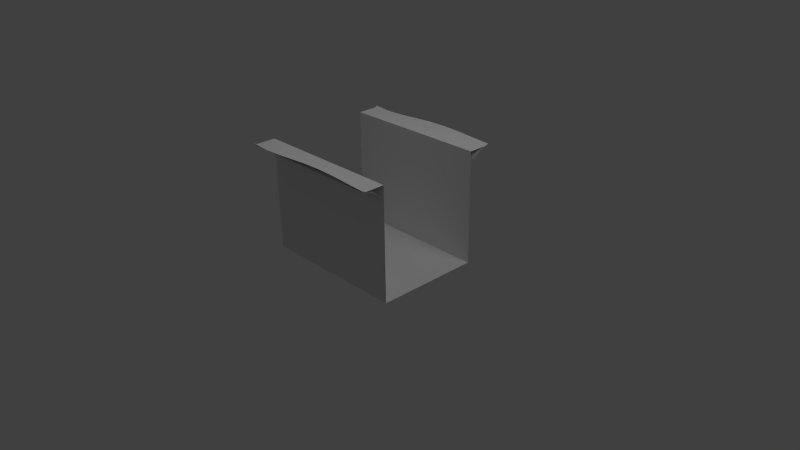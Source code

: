 # Source: part5.blend  (saved by Blender 2.62.0; exported with 4.5.12 LTS)
import bpy
from mathutils import Matrix  # noqa: F401  (used for matrix-valued properties, if any)

bpy.ops.wm.read_factory_settings(use_empty=True)
scene = bpy.context.scene
scene.name = 'Scene'

# ---- collections
col_collection_1 = bpy.data.collections.new('Collection 1'); scene.collection.children.link(col_collection_1)
col_collection_6 = bpy.data.collections.new('Collection 6'); scene.collection.children.link(col_collection_6)

# ---- materials (node trees are filled in below, after node groups)
mat_material = bpy.data.materials.new('Material')
mat_material.alpha_threshold = 0.0
mat_material.use_transparent_shadow = False
mat_material.roughness = 0.5
mat_material.line_color = (0.0, 0.0, 0.0, 1.0)
mat_material_001 = bpy.data.materials.new('Material.001')
mat_material_001.alpha_threshold = 0.0
mat_material_001.use_transparent_shadow = False
mat_material_001.specular_color = (0.5, 0.5, 0.5)
mat_material_001.roughness = 0.5
mat_material_001.line_color = (0.0, 0.0, 0.0, 1.0)

# ---- material node trees

# ---- world
world_world = bpy.data.worlds.new('World'); scene.world = world_world
world_world.color = (0.05088, 0.05088, 0.05088)
world_world.use_sun_shadow = False
world_world.sun_shadow_jitter_overblur = 0.0
world_world.cycles.sampling_method = 'MANUAL'
world_world.cycles.sample_map_resolution = 256

# ---- cameras
cam_camera_001 = bpy.data.cameras.new('Camera.001')
cam_camera_001.clip_end = 100.0
cam_camera_001.lens = 35.0
cam_camera_001.sensor_width = 32.0
cam_camera_001.sensor_height = 18.0
cam_camera_001.dof.focus_distance = 0.0
cam_camera_001.dof.aperture_fstop = 128.0
cam_camera = bpy.data.cameras.new('Camera')
cam_camera.clip_end = 100.0
cam_camera.lens = 35.0
cam_camera.sensor_width = 32.0
cam_camera.sensor_height = 18.0
cam_camera.ortho_scale = 7.314
cam_camera.dof.focus_distance = 0.0
cam_camera.dof.aperture_fstop = 128.0

# ---- lights
light_lamp_001 = bpy.data.lights.new('Lamp.001', 'POINT')
light_lamp_001.transmission_factor = 0.0
light_lamp_001.cutoff_distance = 30.0
light_lamp_001.energy = 100.0
light_lamp_001.shadow_buffer_clip_start = 1.001
light_lamp_001.shadow_soft_size = 1.0
light_lamp_001.shadow_maximum_resolution = 0.006
light_lamp_001.use_absolute_resolution = True
light_lamp_001.cycles.use_multiple_importance_sampling = False
light_lamp = bpy.data.lights.new('Lamp', 'POINT')
light_lamp.transmission_factor = 0.0
light_lamp.cutoff_distance = 30.0
light_lamp.energy = 100.0
light_lamp.shadow_buffer_clip_start = 1.001
light_lamp.shadow_soft_size = 1.0
light_lamp.shadow_maximum_resolution = 0.006
light_lamp.use_absolute_resolution = True
light_lamp.cycles.use_multiple_importance_sampling = False

# ---- meshes
me_cube_009 = bpy.data.meshes.new('Cube.009')
me_cube_009.from_pydata([(1.0, -1.0, 1.517), (1.0, 1.0, 1.517), (1.0, 0.75, 1.385), (1.0, -0.75, 1.376), (1.0, -1.0, 1.517), (0.0, -1.0, 1.546), (0.5, -1.0, 1.545), (-0.5, -1.0, 1.512), (0.75, -1.0, 1.53), (0.25, -1.0, 1.552), (-0.75, -1.0, 1.502), (-0.25, -1.0, 1.529), (1.0, 0.85, 1.461), (1.0, -0.85, 1.457), (2.086e-07, 0.85, 1.488), (0.0, -0.85, 1.5), (-0.5, 0.85, 1.465), (0.5, 0.85, 1.439), (-0.5, -0.85, 1.495), (0.5, -0.85, 1.525), (-0.75, 0.85, 1.45), (-0.25, 0.85, 1.475), (0.25, 0.85, 1.479), (0.7622, 0.85, 1.479), (-0.75, -0.85, 1.489), (-0.25, -0.85, 1.526), (0.25, -0.85, 1.515), (0.7629, -0.85, 1.497), (-1.0, -0.85, 1.457), (-1.0, 0.85, 1.461), (-1.0, -1.0, 1.517), (-1.0, 1.0, 1.517), (-0.25, 1.0, 1.529), (-0.75, 1.0, 1.502), (0.25, 1.0, 1.552), (0.75, 1.0, 1.53), (-0.5, 1.0, 1.512), (0.5, 1.0, 1.545), (0.0, 1.0, 1.546), (1.0, 1.0, 1.517), (-1.0, 0.75, 1.385), (-1.0, -0.75, 1.376), (0.743, -0.7492, 1.37), (0.25, -0.7333, 1.39), (-0.25, -0.7191, 1.391), (-0.75, -0.7626, 1.38), (0.7277, 0.7284, 1.355), (0.25, 0.7201, 1.373), (-0.25, 0.7585, 1.395), (-0.75, 0.7159, 1.381), (0.5, -0.7163, 1.384), (-0.5, -0.7585, 1.388), (0.5, 0.7372, 1.383), (-0.5, 0.7159, 1.384), (0.0, -0.7285, 1.386), (2.086e-07, 0.7329, 1.383), (1.0, 0.7, 0.0), (-1.0, 0.7, 0.0), (-1.0, 0.7, 1.5), (1.0, 0.7, 1.5), (1.0, -0.7, 1.5), (1.0, -0.7, 0.0), (-1.0, -0.7, 0.0), (-1.0, -0.7, 1.5), (-1.0, -1.0, 1.5), (1.0, -1.0, 1.5), (1.0, 1.0, 1.5), (-1.0, 1.0, 1.5)], [(1, 12), (0, 13)], [(18, 24, 10, 7), (25, 18, 7, 11), (15, 25, 11, 5), (26, 15, 5, 9), (19, 26, 9, 6), (27, 19, 6, 8), (8, 4, 13, 27), (10, 24, 28, 30), (12, 39, 35, 23), (17, 23, 35, 37), (17, 37, 34, 22), (14, 22, 34, 38), (14, 38, 32, 21), (16, 21, 32, 36), (16, 36, 33, 20), (20, 33, 31, 29), (28, 24, 45, 41), (20, 29, 40, 49), (19, 27, 42, 50), (26, 19, 50, 43), (18, 25, 44, 51), (24, 18, 51, 45), (23, 17, 52, 46), (17, 22, 47, 52), (21, 16, 53, 48), (16, 20, 49, 53), (15, 26, 43, 54), (25, 15, 54, 44), (22, 14, 55, 47), (14, 21, 48, 55), (57, 56, 59, 58), (60, 61, 62, 63), (56, 57, 62, 61), (58, 59, 66, 67), (60, 63, 64, 65), (2, 12, 23, 46), (3, 42, 27, 13)])
me_cube_009.polygons.foreach_set('use_smooth', [1, 1, 1, 1, 1, 1, 1, 1, 1, 1, 1, 1, 1, 1, 1, 1, 1, 1, 1, 1, 1, 1, 1, 1, 1, 1, 1, 1, 1, 1, 0, 0, 0, 0, 0, 1, 1])
_uv = me_cube_009.uv_layers.new(name='UVTex')
_uv.uv.foreach_set('vector', [0.4176, 0.07854, 0.3764, 0.07854, 0.3764, 0.004459, 0.4176, 0.004459, 0.4587, 0.07854, 0.4176, 0.07854, 0.4176, 0.004459, 0.4587, 0.004459, 0.4999, 0.07854, 0.4587, 0.07854, 0.4587, 0.004459, 0.4999, 0.004459, 0.541, 0.07854, 0.4999, 0.07854, 0.4999, 0.004459, 0.541, 0.004459, 0.5822, 0.07854, 0.541, 0.07854, 0.541, 0.004459, 0.5822, 0.004459, 0.6398, 0.07854, 0.5822, 0.07854, 0.5822, 0.004459, 0.6234, 0.004459, 0.6234, 0.004459, 0.6645, 0.004459, 0.6645, 0.1279, 0.6398, 0.07854, 0.3764, 0.004459, 0.3764, 0.07854, 0.3353, 0.07854, 0.3353, 0.004459, 0.6645, 0.8687, 0.6645, 0.9922, 0.6234, 0.9922, 0.6398, 0.9181, 0.5822, 0.9181, 0.6398, 0.9181, 0.6234, 0.9922, 0.5822, 0.9922, 0.5822, 0.9181, 0.5822, 0.9922, 0.541, 0.9922, 0.541, 0.9181, 0.4999, 0.9181, 0.541, 0.9181, 0.541, 0.9922, 0.4999, 0.9922, 0.4999, 0.9181, 0.4999, 0.9922, 0.4587, 0.9922, 0.4587, 0.9181, 0.4176, 0.9181, 0.4587, 0.9181, 0.4587, 0.9922, 0.4176, 0.9922, 0.4176, 0.9181, 0.4176, 0.9922, 0.3764, 0.9922, 0.3764, 0.9181, 0.3764, 0.9181, 0.3764, 0.9922, 0.3353, 0.9922, 0.3353, 0.9181, 0.3353, 0.07854, 0.3764, 0.07854, 0.3764, 0.1217, 0.3353, 0.1279, 0.3764, 0.9181, 0.3353, 0.9181, 0.3353, 0.8687, 0.3764, 0.8519, 0.5822, 0.07854, 0.6398, 0.07854, 0.6188, 0.1473, 0.5822, 0.1446, 0.541, 0.07854, 0.5822, 0.07854, 0.5822, 0.1446, 0.541, 0.1362, 0.4176, 0.07854, 0.4587, 0.07854, 0.4587, 0.1432, 0.4176, 0.1237, 0.3764, 0.07854, 0.4176, 0.07854, 0.4176, 0.1237, 0.3764, 0.1217, 0.6398, 0.9181, 0.5822, 0.9181, 0.5822, 0.8624, 0.6197, 0.8581, 0.5822, 0.9181, 0.541, 0.9181, 0.541, 0.854, 0.5822, 0.8624, 0.4587, 0.9181, 0.4176, 0.9181, 0.4176, 0.8519, 0.4587, 0.8729, 0.4176, 0.9181, 0.3764, 0.9181, 0.3764, 0.8519, 0.4176, 0.8519, 0.4999, 0.07854, 0.541, 0.07854, 0.541, 0.1362, 0.4999, 0.1386, 0.4587, 0.07854, 0.4999, 0.07854, 0.4999, 0.1386, 0.4587, 0.1432, 0.541, 0.9181, 0.4999, 0.9181, 0.4999, 0.8603, 0.541, 0.854, 0.4999, 0.9181, 0.4587, 0.9181, 0.4587, 0.8729, 0.4999, 0.8603, 0.68, 0.1455, 0.996, 0.1455, 0.996, 0.8565, 0.68, 0.8565, 0.996, 0.8565, 0.996, 0.1455, 0.68, 0.1455, 0.68, 0.8565, 0.3222, 0.8235, 0.009999, 0.8235, 0.009999, 0.168, 0.3222, 0.168, 0.009999, 0.8235, 0.3222, 0.8235, 0.3222, 0.964, 0.009999, 0.964, 0.3222, 0.168, 0.009999, 0.168, 0.009999, 0.02749, 0.3222, 0.02749, 0.0, 0.0, 1.0, 0.0, 1.0, 1.0, 0.0, 1.0, 0.0, 0.0, 0.0, 1.0, 1.0, 1.0, 1.0, 0.0])
me_cube_009.materials.append(mat_material)
me_cube_009.materials.append(mat_material_001)
me_cube_009.use_remesh_preserve_volume = False
me_cube_009.use_remesh_preserve_attributes = False
me_cube_009.use_mirror_vertex_groups = False
me_cube_009.update()

# ---- objects
ob_camera_001 = bpy.data.objects.new('Camera.001', cam_camera_001)
ob_lamp_001 = bpy.data.objects.new('Lamp.001', light_lamp_001)
ob_cube_000 = bpy.data.objects.new('Cube.000', me_cube_009)
ob_lamp = bpy.data.objects.new('Lamp', light_lamp)
ob_camera = bpy.data.objects.new('Camera', cam_camera)

# ---- transforms, parenting, visibility, modifiers, constraints
ob_camera_001.location = (7.481, -6.508, 5.344)
ob_camera_001.rotation_euler = (1.109, 0.01082, 0.8149)
ob_camera_001.scale = (1.0, 1.0, 1.0)
ob_camera_001.lineart.crease_threshold = 0.0
ob_lamp_001.location = (0.05569, 0.0001659, 5.904)
ob_lamp_001.rotation_euler = (0.6503, 0.05522, 1.866)
ob_lamp_001.scale = (1.0, 1.0, 1.0)
ob_lamp_001.lineart.crease_threshold = 0.0
ob_cube_000.location = (0.0, 0.0, 0.0)
ob_cube_000.lineart.crease_threshold = 0.0
ob_lamp.location = (4.076, 1.005, 5.904)
ob_lamp.rotation_euler = (0.6503, 0.05522, 1.866)
ob_lamp.lock_rotations_4d = False
ob_lamp.empty_display_type = 'ARROWS'
ob_lamp.color = (0.0, 0.0, 0.0, 0.0)
ob_lamp.lineart.crease_threshold = 0.0
ob_camera.location = (7.481, -6.508, 5.344)
ob_camera.rotation_euler = (1.109, 0.01082, 0.8149)
ob_camera.lock_rotations_4d = False
ob_camera.empty_display_type = 'ARROWS'
ob_camera.color = (0.0, 0.0, 0.0, 0.0)
ob_camera.display_type = 'WIRE'
ob_camera.lineart.crease_threshold = 0.0

# ---- collection membership
col_collection_1.objects.link(ob_camera_001)
col_collection_1.objects.link(ob_lamp_001)
col_collection_1.objects.link(ob_cube_000)
col_collection_1.objects.link(ob_lamp)
col_collection_1.objects.link(ob_camera)
col_collection_6.objects.link(ob_camera_001)
col_collection_6.objects.link(ob_lamp_001)

# ---- scene / render settings (as saved in the file)
scene.camera = ob_camera
scene.frame_start = 1; scene.frame_end = 250; scene.frame_set(1)
scene.render.engine = 'BLENDER_EEVEE_NEXT'
scene.render.image_settings.color_mode = 'RGB'
scene.render.image_settings.compression = 90
scene.render.resolution_percentage = 50
scene.render.dither_intensity = 0.0
scene.render.bake_margin = 2
scene.render.bake_bias = 0.0
scene.cycles.use_denoising = False
scene.cycles.samples = 10
scene.cycles.sampling_pattern = 'TABULATED_SOBOL'
scene.cycles.light_sampling_threshold = 0.0
scene.cycles.use_adaptive_sampling = False
scene.cycles.use_light_tree = False
scene.cycles.blur_glossy = 0.0
scene.cycles.volume_bounces = 1
scene.cycles.pixel_filter_type = 'GAUSSIAN'
scene.cycles.sample_clamp_indirect = 0.0
scene.view_settings.view_transform = 'Standard'
bpy.context.view_layer.update()
